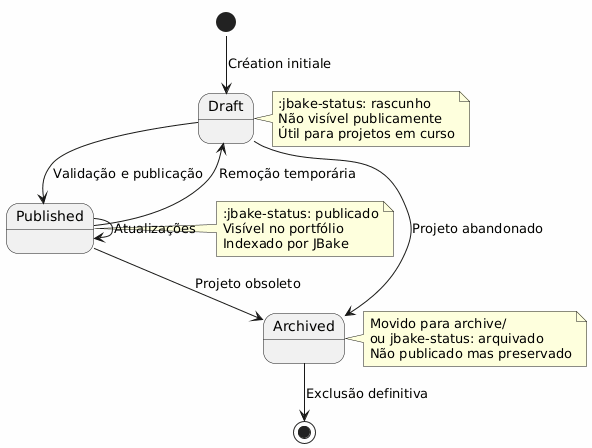

The diagram above was rendered by PlantUML. Its source (embedded in the PNG):
@startuml
skinparam backgroundColor #FEFEFE

[*] --> Draft : Création initiale
Draft --> Published : Validação e publicação
Published --> Draft : Remoção temporária
Draft --> Archived : Projeto abandonado
Published --> Archived : Projeto obsoleto
Archived --> [*] : Exclusão definitiva
Published --> Published : Atualizações

note right of Draft
:jbake-status: rascunho
Não visível publicamente
Útil para projetos em curso
end note

note right of Published
:jbake-status: publicado
Visível no portfólio
Indexado por JBake
end note

note right of Archived
Movido para archive/
ou jbake-status: arquivado
Não publicado mas preservado
end note
@enduml